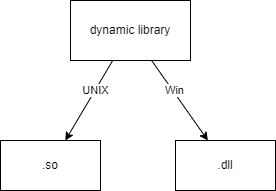

The diagram above was exported from draw.io. Its source (the exported page's mxGraphModel, read from the mxfile embedded in the PNG):
<mxGraphModel dx="469" dy="521" grid="1" gridSize="10" guides="1" tooltips="1" connect="1" arrows="1" fold="1" page="1" pageScale="1" pageWidth="850" pageHeight="1100" math="0" shadow="0">
  <root>
    <mxCell id="0" />
    <mxCell id="1" parent="0" />
    <mxCell id="5" style="edgeStyle=none;html=1;" parent="1" source="2" target="3" edge="1">
      <mxGeometry relative="1" as="geometry" />
    </mxCell>
    <mxCell id="9" value="UNIX" style="edgeLabel;html=1;align=center;verticalAlign=middle;resizable=0;points=[];" parent="5" vertex="1" connectable="0">
      <mxGeometry x="-0.2417" relative="1" as="geometry">
        <mxPoint y="-1" as="offset" />
      </mxGeometry>
    </mxCell>
    <mxCell id="6" style="edgeStyle=none;html=1;" parent="1" source="2" target="4" edge="1">
      <mxGeometry relative="1" as="geometry" />
    </mxCell>
    <mxCell id="10" value="Win" style="edgeLabel;html=1;align=center;verticalAlign=middle;resizable=0;points=[];" parent="6" vertex="1" connectable="0">
      <mxGeometry x="-0.2408" y="1" relative="1" as="geometry">
        <mxPoint as="offset" />
      </mxGeometry>
    </mxCell>
    <mxCell id="2" value="dynamic library" style="rounded=0;whiteSpace=wrap;html=1;" parent="1" vertex="1">
      <mxGeometry x="220" y="160" width="120" height="60" as="geometry" />
    </mxCell>
    <mxCell id="3" value=".so" style="rounded=0;whiteSpace=wrap;html=1;" parent="1" vertex="1">
      <mxGeometry x="150" y="300" width="100" height="50" as="geometry" />
    </mxCell>
    <mxCell id="4" value=".dll" style="rounded=0;whiteSpace=wrap;html=1;" parent="1" vertex="1">
      <mxGeometry x="325" y="300" width="100" height="50" as="geometry" />
    </mxCell>
  </root>
</mxGraphModel>